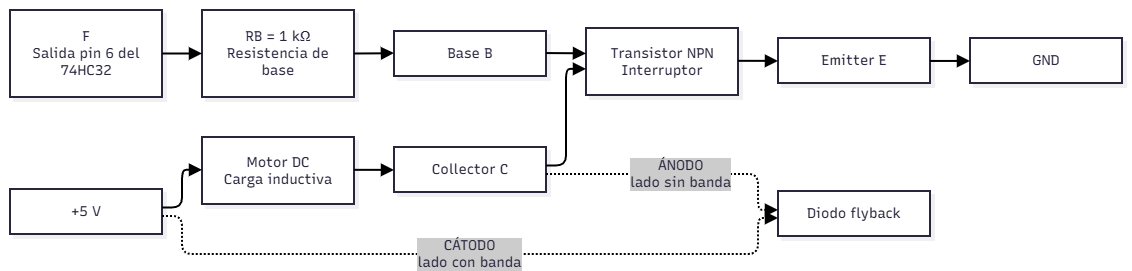

The diagram above was exported from draw.io. Its source (the exported page's mxGraphModel, read from the mxfile embedded in the PNG):
<mxGraphModel dx="1243" dy="581" grid="1" gridSize="10" guides="1" tooltips="1" connect="1" arrows="1" fold="1" page="1" pageScale="1" pageWidth="827" pageHeight="1169" math="0" shadow="0">
  <root>
    <mxCell id="0" />
    <mxCell id="1" parent="0" />
    <UserObject label="" mermaidData="{&#10;  &quot;data&quot;: &quot;flowchart LR\n\n    F[\&quot;F&lt;br/&gt;Salida pin 6 del 74HC32\&quot;]\n\n    RB[\&quot;RB = 1 kΩ&lt;br/&gt;Resistencia de base\&quot;]\n\n    B[\&quot;Base B\&quot;]\n\n    Q[\&quot;Transistor NPN&lt;br/&gt;Interruptor\&quot;]\n\n    C[\&quot;Collector C\&quot;]\n\n    E[\&quot;Emitter E\&quot;]\n\n    MOTOR[\&quot;Motor DC&lt;br/&gt;Carga inductiva\&quot;]\n\n    V[\&quot;+5 V\&quot;]\n\n    G[\&quot;GND\&quot;]\n\n    D[\&quot;Diodo flyback\&quot;]\n\n    F --&gt; RB\n    RB --&gt; B\n    B --&gt; Q\n\n    V --&gt; MOTOR\n    MOTOR --&gt; C\n    C --&gt; Q\n\n    Q --&gt; E\n    E --&gt; G\n\n    V -. \&quot;CÁTODO&lt;br/&gt;lado con banda\&quot; .-&gt; D\n    C -. \&quot;ÁNODO&lt;br/&gt;lado sin banda\&quot; .-&gt; D&quot;,&#10;  &quot;config&quot;: null,&#10;  &quot;version&quot;: &quot;12&quot;&#10;}" id="VEWA4qCtwFMVlCJXqZBQ-1">
      <mxCell connectable="0" parent="1" style="group;transparentBounds=1;editIcon=1;lockedGroup=0;groupPadding=10;" vertex="1">
        <mxGeometry as="geometry" />
      </mxCell>
    </UserObject>
    <UserObject label="F&#10;Salida pin 6 del 74HC32" mermaidId="n:F" mermaidBaseStyle="html=1;whiteSpace=wrap;strokeWidth=2;fillColor=#ffffff;strokeColor=#28253D;fontColor=#28253D;fontFamily=Recursive;fontSize=14;shadow=1;shadowColor=#000000;shadowOffsetX=4;shadowOffsetY=4;shadowBlur=0;shadowOpacity=6;" mermaidBaseValue="F&#10;Salida pin 6 del 74HC32" id="VEWA4qCtwFMVlCJXqZBQ-2">
      <mxCell parent="VEWA4qCtwFMVlCJXqZBQ-1" style="html=1;whiteSpace=wrap;strokeWidth=2;fillColor=#ffffff;strokeColor=#28253D;fontColor=#28253D;fontFamily=Recursive;fontSize=14;shadow=1;shadowColor=#000000;shadowOffsetX=4;shadowOffsetY=4;shadowBlur=0;shadowOpacity=6;labelWidth=120;fontSource=https%3A%2F%2Ffonts.googleapis.com%2Fcss%3Ffamily%3DRecursive;" vertex="1">
        <mxGeometry height="87" width="152" x="30" y="30" as="geometry" />
      </mxCell>
    </UserObject>
    <UserObject label="RB = 1 kΩ&#10;Resistencia de base" mermaidId="n:RB" mermaidBaseStyle="html=1;whiteSpace=wrap;strokeWidth=2;fillColor=#ffffff;strokeColor=#28253D;fontColor=#28253D;fontFamily=Recursive;fontSize=14;shadow=1;shadowColor=#000000;shadowOffsetX=4;shadowOffsetY=4;shadowBlur=0;shadowOpacity=6;" mermaidBaseValue="RB = 1 kΩ&#10;Resistencia de base" id="VEWA4qCtwFMVlCJXqZBQ-3">
      <mxCell parent="VEWA4qCtwFMVlCJXqZBQ-1" style="html=1;whiteSpace=wrap;strokeWidth=2;fillColor=#ffffff;strokeColor=#28253D;fontColor=#28253D;fontFamily=Recursive;fontSize=14;shadow=1;shadowColor=#000000;shadowOffsetX=4;shadowOffsetY=4;shadowBlur=0;shadowOpacity=6;labelWidth=120;fontSource=https%3A%2F%2Ffonts.googleapis.com%2Fcss%3Ffamily%3DRecursive;" vertex="1">
        <mxGeometry height="87" width="152" x="222" y="30" as="geometry" />
      </mxCell>
    </UserObject>
    <UserObject label="Base B" mermaidId="n:B" mermaidBaseStyle="html=1;whiteSpace=wrap;strokeWidth=2;fillColor=#ffffff;strokeColor=#28253D;fontColor=#28253D;fontFamily=Recursive;fontSize=14;shadow=1;shadowColor=#000000;shadowOffsetX=4;shadowOffsetY=4;shadowBlur=0;shadowOpacity=6;" mermaidBaseValue="Base B" id="VEWA4qCtwFMVlCJXqZBQ-4">
      <mxCell parent="VEWA4qCtwFMVlCJXqZBQ-1" style="html=1;whiteSpace=wrap;strokeWidth=2;fillColor=#ffffff;strokeColor=#28253D;fontColor=#28253D;fontFamily=Recursive;fontSize=14;shadow=1;shadowColor=#000000;shadowOffsetX=4;shadowOffsetY=4;shadowBlur=0;shadowOpacity=6;fontSource=https%3A%2F%2Ffonts.googleapis.com%2Fcss%3Ffamily%3DRecursive;" vertex="1">
        <mxGeometry height="45" width="152" x="414" y="51" as="geometry" />
      </mxCell>
    </UserObject>
    <UserObject label="Transistor NPN&#10;Interruptor" mermaidId="n:Q" mermaidBaseStyle="html=1;whiteSpace=wrap;strokeWidth=2;fillColor=#ffffff;strokeColor=#28253D;fontColor=#28253D;fontFamily=Recursive;fontSize=14;shadow=1;shadowColor=#000000;shadowOffsetX=4;shadowOffsetY=4;shadowBlur=0;shadowOpacity=6;" mermaidBaseValue="Transistor NPN&#10;Interruptor" id="VEWA4qCtwFMVlCJXqZBQ-5">
      <mxCell parent="VEWA4qCtwFMVlCJXqZBQ-1" style="html=1;whiteSpace=wrap;strokeWidth=2;fillColor=#ffffff;strokeColor=#28253D;fontColor=#28253D;fontFamily=Recursive;fontSize=14;shadow=1;shadowColor=#000000;shadowOffsetX=4;shadowOffsetY=4;shadowBlur=0;shadowOpacity=6;fontSource=https%3A%2F%2Ffonts.googleapis.com%2Fcss%3Ffamily%3DRecursive;" vertex="1">
        <mxGeometry height="67" width="152" x="606" y="48" as="geometry" />
      </mxCell>
    </UserObject>
    <UserObject label="Collector C" mermaidId="n:C" mermaidBaseStyle="html=1;whiteSpace=wrap;strokeWidth=2;fillColor=#ffffff;strokeColor=#28253D;fontColor=#28253D;fontFamily=Recursive;fontSize=14;shadow=1;shadowColor=#000000;shadowOffsetX=4;shadowOffsetY=4;shadowBlur=0;shadowOpacity=6;" mermaidBaseValue="Collector C" id="VEWA4qCtwFMVlCJXqZBQ-6">
      <mxCell parent="VEWA4qCtwFMVlCJXqZBQ-1" style="html=1;whiteSpace=wrap;strokeWidth=2;fillColor=#ffffff;strokeColor=#28253D;fontColor=#28253D;fontFamily=Recursive;fontSize=14;shadow=1;shadowColor=#000000;shadowOffsetX=4;shadowOffsetY=4;shadowBlur=0;shadowOpacity=6;fontSource=https%3A%2F%2Ffonts.googleapis.com%2Fcss%3Ffamily%3DRecursive;" vertex="1">
        <mxGeometry height="45" width="152" x="414" y="167" as="geometry" />
      </mxCell>
    </UserObject>
    <UserObject label="Emitter E" mermaidId="n:E" mermaidBaseStyle="html=1;whiteSpace=wrap;strokeWidth=2;fillColor=#ffffff;strokeColor=#28253D;fontColor=#28253D;fontFamily=Recursive;fontSize=14;shadow=1;shadowColor=#000000;shadowOffsetX=4;shadowOffsetY=4;shadowBlur=0;shadowOpacity=6;" mermaidBaseValue="Emitter E" id="VEWA4qCtwFMVlCJXqZBQ-7">
      <mxCell parent="VEWA4qCtwFMVlCJXqZBQ-1" style="html=1;whiteSpace=wrap;strokeWidth=2;fillColor=#ffffff;strokeColor=#28253D;fontColor=#28253D;fontFamily=Recursive;fontSize=14;shadow=1;shadowColor=#000000;shadowOffsetX=4;shadowOffsetY=4;shadowBlur=0;shadowOpacity=6;fontSource=https%3A%2F%2Ffonts.googleapis.com%2Fcss%3Ffamily%3DRecursive;" vertex="1">
        <mxGeometry height="45" width="152" x="798" y="58" as="geometry" />
      </mxCell>
    </UserObject>
    <UserObject label="Motor DC&#10;Carga inductiva" mermaidId="n:MOTOR" mermaidBaseStyle="html=1;whiteSpace=wrap;strokeWidth=2;fillColor=#ffffff;strokeColor=#28253D;fontColor=#28253D;fontFamily=Recursive;fontSize=14;shadow=1;shadowColor=#000000;shadowOffsetX=4;shadowOffsetY=4;shadowBlur=0;shadowOpacity=6;" mermaidBaseValue="Motor DC&#10;Carga inductiva" id="VEWA4qCtwFMVlCJXqZBQ-8">
      <mxCell parent="VEWA4qCtwFMVlCJXqZBQ-1" style="html=1;whiteSpace=wrap;strokeWidth=2;fillColor=#ffffff;strokeColor=#28253D;fontColor=#28253D;fontFamily=Recursive;fontSize=14;shadow=1;shadowColor=#000000;shadowOffsetX=4;shadowOffsetY=4;shadowBlur=0;shadowOpacity=6;fontSource=https%3A%2F%2Ffonts.googleapis.com%2Fcss%3Ffamily%3DRecursive;" vertex="1">
        <mxGeometry height="67" width="152" x="222" y="157" as="geometry" />
      </mxCell>
    </UserObject>
    <UserObject label="+5 V" mermaidId="n:V" mermaidBaseStyle="html=1;whiteSpace=wrap;strokeWidth=2;fillColor=#ffffff;strokeColor=#28253D;fontColor=#28253D;fontFamily=Recursive;fontSize=14;shadow=1;shadowColor=#000000;shadowOffsetX=4;shadowOffsetY=4;shadowBlur=0;shadowOpacity=6;" mermaidBaseValue="+5 V" id="VEWA4qCtwFMVlCJXqZBQ-9">
      <mxCell parent="VEWA4qCtwFMVlCJXqZBQ-1" style="html=1;whiteSpace=wrap;strokeWidth=2;fillColor=#ffffff;strokeColor=#28253D;fontColor=#28253D;fontFamily=Recursive;fontSize=14;shadow=1;shadowColor=#000000;shadowOffsetX=4;shadowOffsetY=4;shadowBlur=0;shadowOpacity=6;fontSource=https%3A%2F%2Ffonts.googleapis.com%2Fcss%3Ffamily%3DRecursive;" vertex="1">
        <mxGeometry height="45" width="152" x="30" y="209" as="geometry" />
      </mxCell>
    </UserObject>
    <UserObject label="GND" mermaidId="n:G" mermaidBaseStyle="html=1;whiteSpace=wrap;strokeWidth=2;fillColor=#ffffff;strokeColor=#28253D;fontColor=#28253D;fontFamily=Recursive;fontSize=14;shadow=1;shadowColor=#000000;shadowOffsetX=4;shadowOffsetY=4;shadowBlur=0;shadowOpacity=6;" mermaidBaseValue="GND" id="VEWA4qCtwFMVlCJXqZBQ-10">
      <mxCell parent="VEWA4qCtwFMVlCJXqZBQ-1" style="html=1;whiteSpace=wrap;strokeWidth=2;fillColor=#ffffff;strokeColor=#28253D;fontColor=#28253D;fontFamily=Recursive;fontSize=14;shadow=1;shadowColor=#000000;shadowOffsetX=4;shadowOffsetY=4;shadowBlur=0;shadowOpacity=6;fontSource=https%3A%2F%2Ffonts.googleapis.com%2Fcss%3Ffamily%3DRecursive;" vertex="1">
        <mxGeometry height="45" width="152" x="990" y="58" as="geometry" />
      </mxCell>
    </UserObject>
    <UserObject label="Diodo flyback" mermaidId="n:D" mermaidBaseStyle="html=1;whiteSpace=wrap;strokeWidth=2;fillColor=#ffffff;strokeColor=#28253D;fontColor=#28253D;fontFamily=Recursive;fontSize=14;shadow=1;shadowColor=#000000;shadowOffsetX=4;shadowOffsetY=4;shadowBlur=0;shadowOpacity=6;" mermaidBaseValue="Diodo flyback" id="VEWA4qCtwFMVlCJXqZBQ-11">
      <mxCell parent="VEWA4qCtwFMVlCJXqZBQ-1" style="html=1;whiteSpace=wrap;strokeWidth=2;fillColor=#ffffff;strokeColor=#28253D;fontColor=#28253D;fontFamily=Recursive;fontSize=14;shadow=1;shadowColor=#000000;shadowOffsetX=4;shadowOffsetY=4;shadowBlur=0;shadowOpacity=6;fontSource=https%3A%2F%2Ffonts.googleapis.com%2Fcss%3Ffamily%3DRecursive;" vertex="1">
        <mxGeometry height="45" width="152" x="798" y="211" as="geometry" />
      </mxCell>
    </UserObject>
    <UserObject label="" mermaidId="e:F-&gt;RB#0" mermaidBaseStyle="edgeStyle=orthogonalEdgeStyle;rounded=1;curved=0;startArrow=none;endArrow=block;endSize=8;jumpStyle=arc;jumpSize=12;strokeColor=#000000;exitX=1;exitY=0.5;entryX=0;entryY=0.5;strokeWidth=2;targetPerimeterSpacing=4;" mermaidBaseValue="" id="VEWA4qCtwFMVlCJXqZBQ-12">
      <mxCell edge="1" parent="VEWA4qCtwFMVlCJXqZBQ-1" source="VEWA4qCtwFMVlCJXqZBQ-2" style="edgeStyle=orthogonalEdgeStyle;rounded=1;curved=0;startArrow=none;endArrow=block;endSize=8;jumpStyle=arc;jumpSize=12;strokeColor=#000000;exitX=1;exitY=0.5;entryX=0;entryY=0.5;strokeWidth=2;targetPerimeterSpacing=4;" target="VEWA4qCtwFMVlCJXqZBQ-3">
        <mxGeometry relative="1" as="geometry">
          <Array as="points" />
        </mxGeometry>
      </mxCell>
    </UserObject>
    <UserObject label="" mermaidId="e:RB-&gt;B#0" mermaidBaseStyle="edgeStyle=orthogonalEdgeStyle;rounded=1;curved=0;startArrow=none;endArrow=block;endSize=8;jumpStyle=arc;jumpSize=12;strokeColor=#000000;exitX=1;exitY=0.5;entryX=0;entryY=0.49;strokeWidth=2;targetPerimeterSpacing=4;" mermaidBaseValue="" id="VEWA4qCtwFMVlCJXqZBQ-13">
      <mxCell edge="1" parent="VEWA4qCtwFMVlCJXqZBQ-1" source="VEWA4qCtwFMVlCJXqZBQ-3" style="edgeStyle=orthogonalEdgeStyle;rounded=1;curved=0;startArrow=none;endArrow=block;endSize=8;jumpStyle=arc;jumpSize=12;strokeColor=#000000;exitX=1;exitY=0.5;entryX=0;entryY=0.49;strokeWidth=2;targetPerimeterSpacing=4;" target="VEWA4qCtwFMVlCJXqZBQ-4">
        <mxGeometry relative="1" as="geometry">
          <Array as="points" />
        </mxGeometry>
      </mxCell>
    </UserObject>
    <UserObject label="" mermaidId="e:B-&gt;Q#0" mermaidBaseStyle="edgeStyle=orthogonalEdgeStyle;rounded=1;curved=0;startArrow=none;endArrow=block;endSize=8;jumpStyle=arc;jumpSize=12;strokeColor=#000000;exitX=1;exitY=0.49;entryX=0;entryY=0.38;strokeWidth=2;targetPerimeterSpacing=4;" mermaidBaseValue="" id="VEWA4qCtwFMVlCJXqZBQ-14">
      <mxCell edge="1" parent="VEWA4qCtwFMVlCJXqZBQ-1" source="VEWA4qCtwFMVlCJXqZBQ-4" style="edgeStyle=orthogonalEdgeStyle;rounded=1;curved=0;startArrow=none;endArrow=block;endSize=8;jumpStyle=arc;jumpSize=12;strokeColor=#000000;exitX=1;exitY=0.49;entryX=0;entryY=0.38;strokeWidth=2;targetPerimeterSpacing=4;" target="VEWA4qCtwFMVlCJXqZBQ-5">
        <mxGeometry relative="1" as="geometry">
          <Array as="points" />
        </mxGeometry>
      </mxCell>
    </UserObject>
    <UserObject label="" mermaidId="e:V-&gt;MOTOR#0" mermaidBaseStyle="edgeStyle=orthogonalEdgeStyle;rounded=1;curved=0;startArrow=none;endArrow=block;endSize=8;jumpStyle=arc;jumpSize=12;strokeColor=#000000;exitX=1;exitY=0.41;entryX=0;entryY=0.49;strokeWidth=2;targetPerimeterSpacing=4;" mermaidBaseValue="" id="VEWA4qCtwFMVlCJXqZBQ-15">
      <mxCell edge="1" parent="VEWA4qCtwFMVlCJXqZBQ-1" source="VEWA4qCtwFMVlCJXqZBQ-9" style="edgeStyle=orthogonalEdgeStyle;rounded=1;curved=0;startArrow=none;endArrow=block;endSize=8;jumpStyle=arc;jumpSize=12;strokeColor=#000000;exitX=1;exitY=0.41;entryX=0;entryY=0.49;strokeWidth=2;targetPerimeterSpacing=4;" target="VEWA4qCtwFMVlCJXqZBQ-8">
        <mxGeometry relative="1" as="geometry">
          <Array as="points">
            <mxPoint x="202" y="228" />
            <mxPoint x="202" y="190" />
          </Array>
        </mxGeometry>
      </mxCell>
    </UserObject>
    <UserObject label="" mermaidId="e:MOTOR-&gt;C#0" mermaidBaseStyle="edgeStyle=orthogonalEdgeStyle;rounded=1;curved=0;startArrow=none;endArrow=block;endSize=8;jumpStyle=arc;jumpSize=12;strokeColor=#000000;exitX=1;exitY=0.49;entryX=0;entryY=0.51;strokeWidth=2;targetPerimeterSpacing=4;" mermaidBaseValue="" id="VEWA4qCtwFMVlCJXqZBQ-16">
      <mxCell edge="1" parent="VEWA4qCtwFMVlCJXqZBQ-1" source="VEWA4qCtwFMVlCJXqZBQ-8" style="edgeStyle=orthogonalEdgeStyle;rounded=1;curved=0;startArrow=none;endArrow=block;endSize=8;jumpStyle=arc;jumpSize=12;strokeColor=#000000;exitX=1;exitY=0.49;entryX=0;entryY=0.51;strokeWidth=2;targetPerimeterSpacing=4;" target="VEWA4qCtwFMVlCJXqZBQ-6">
        <mxGeometry relative="1" as="geometry">
          <Array as="points" />
        </mxGeometry>
      </mxCell>
    </UserObject>
    <UserObject label="" mermaidId="e:C-&gt;Q#0" mermaidBaseStyle="edgeStyle=orthogonalEdgeStyle;rounded=1;curved=0;startArrow=none;endArrow=block;endSize=8;jumpStyle=arc;jumpSize=12;strokeColor=#000000;exitX=1;exitY=0.41;entryX=0;entryY=0.61;strokeWidth=2;targetPerimeterSpacing=4;" mermaidBaseValue="" id="VEWA4qCtwFMVlCJXqZBQ-17">
      <mxCell edge="1" parent="VEWA4qCtwFMVlCJXqZBQ-1" source="VEWA4qCtwFMVlCJXqZBQ-6" style="edgeStyle=orthogonalEdgeStyle;rounded=1;curved=0;startArrow=none;endArrow=block;endSize=8;jumpStyle=arc;jumpSize=12;strokeColor=#000000;exitX=1;exitY=0.41;entryX=0;entryY=0.61;strokeWidth=2;targetPerimeterSpacing=4;" target="VEWA4qCtwFMVlCJXqZBQ-5">
        <mxGeometry relative="1" as="geometry">
          <Array as="points">
            <mxPoint x="586" y="186" />
            <mxPoint x="586" y="89" />
          </Array>
        </mxGeometry>
      </mxCell>
    </UserObject>
    <UserObject label="" mermaidId="e:Q-&gt;E#0" mermaidBaseStyle="edgeStyle=orthogonalEdgeStyle;rounded=1;curved=0;startArrow=none;endArrow=block;endSize=8;jumpStyle=arc;jumpSize=12;strokeColor=#000000;exitX=1;exitY=0.49;entryX=0;entryY=0.51;strokeWidth=2;targetPerimeterSpacing=4;" mermaidBaseValue="" id="VEWA4qCtwFMVlCJXqZBQ-18">
      <mxCell edge="1" parent="VEWA4qCtwFMVlCJXqZBQ-1" source="VEWA4qCtwFMVlCJXqZBQ-5" style="edgeStyle=orthogonalEdgeStyle;rounded=1;curved=0;startArrow=none;endArrow=block;endSize=8;jumpStyle=arc;jumpSize=12;strokeColor=#000000;exitX=1;exitY=0.49;entryX=0;entryY=0.51;strokeWidth=2;targetPerimeterSpacing=4;" target="VEWA4qCtwFMVlCJXqZBQ-7">
        <mxGeometry relative="1" as="geometry">
          <Array as="points" />
        </mxGeometry>
      </mxCell>
    </UserObject>
    <UserObject label="" mermaidId="e:E-&gt;G#0" mermaidBaseStyle="edgeStyle=orthogonalEdgeStyle;rounded=1;curved=0;startArrow=none;endArrow=block;endSize=8;jumpStyle=arc;jumpSize=12;strokeColor=#000000;exitX=1;exitY=0.51;entryX=0;entryY=0.51;strokeWidth=2;targetPerimeterSpacing=4;" mermaidBaseValue="" id="VEWA4qCtwFMVlCJXqZBQ-19">
      <mxCell edge="1" parent="VEWA4qCtwFMVlCJXqZBQ-1" source="VEWA4qCtwFMVlCJXqZBQ-7" style="edgeStyle=orthogonalEdgeStyle;rounded=1;curved=0;startArrow=none;endArrow=block;endSize=8;jumpStyle=arc;jumpSize=12;strokeColor=#000000;exitX=1;exitY=0.51;entryX=0;entryY=0.51;strokeWidth=2;targetPerimeterSpacing=4;" target="VEWA4qCtwFMVlCJXqZBQ-10">
        <mxGeometry relative="1" as="geometry">
          <Array as="points" />
        </mxGeometry>
      </mxCell>
    </UserObject>
    <UserObject label="CÁTODO&#10;lado con banda" mermaidId="e:V-&gt;D#0" mermaidBaseStyle="edgeStyle=orthogonalEdgeStyle;rounded=1;curved=0;dashed=1;dashPattern=2 2;fixDash=1;startArrow=none;endArrow=block;endSize=8;jumpStyle=arc;jumpSize=12;strokeColor=#000000;html=1;fontSize=16;labelBackgroundColor=#cccccc;fontFamily=Recursive;fontColor=#28253D;exitX=1;exitY=0.6;entryX=0;entryY=0.6;strokeWidth=2;targetPerimeterSpacing=4;" mermaidBaseValue="CÁTODO&#10;lado con banda" id="VEWA4qCtwFMVlCJXqZBQ-20">
      <mxCell edge="1" parent="VEWA4qCtwFMVlCJXqZBQ-1" source="VEWA4qCtwFMVlCJXqZBQ-9" style="edgeStyle=orthogonalEdgeStyle;rounded=1;curved=0;dashed=1;dashPattern=2 2;fixDash=1;startArrow=none;endArrow=block;endSize=8;jumpStyle=arc;jumpSize=12;strokeColor=#000000;html=1;fontSize=14;labelBackgroundColor=#cccccc;fontFamily=Recursive;fontColor=#28253D;exitX=1;exitY=0.6;entryX=0;entryY=0.6;strokeWidth=2;targetPerimeterSpacing=4;fontSource=https%3A%2F%2Ffonts.googleapis.com%2Fcss%3Ffamily%3DRecursive;" target="VEWA4qCtwFMVlCJXqZBQ-11">
        <mxGeometry relative="1" as="geometry">
          <Array as="points">
            <mxPoint x="202" y="236" />
            <mxPoint x="202" y="274" />
            <mxPoint x="298" y="274" />
            <mxPoint x="682" y="274" />
            <mxPoint x="778" y="274" />
            <mxPoint x="778" y="238" />
          </Array>
        </mxGeometry>
      </mxCell>
    </UserObject>
    <UserObject label="ÁNODO&#10;lado sin banda" mermaidId="e:C-&gt;D#0" mermaidBaseStyle="edgeStyle=orthogonalEdgeStyle;rounded=1;curved=0;dashed=1;dashPattern=2 2;fixDash=1;startArrow=none;endArrow=block;endSize=8;jumpStyle=arc;jumpSize=12;strokeColor=#000000;html=1;fontSize=16;labelBackgroundColor=#cccccc;fontFamily=Recursive;fontColor=#28253D;exitX=1;exitY=0.6;entryX=0;entryY=0.42;strokeWidth=2;targetPerimeterSpacing=4;" mermaidBaseValue="ÁNODO&#10;lado sin banda" id="VEWA4qCtwFMVlCJXqZBQ-21">
      <mxCell edge="1" parent="VEWA4qCtwFMVlCJXqZBQ-1" source="VEWA4qCtwFMVlCJXqZBQ-6" style="edgeStyle=orthogonalEdgeStyle;rounded=1;curved=0;dashed=1;dashPattern=2 2;fixDash=1;startArrow=none;endArrow=block;endSize=8;jumpStyle=arc;jumpSize=12;strokeColor=#000000;html=1;fontSize=14;labelBackgroundColor=#cccccc;fontFamily=Recursive;fontColor=#28253D;exitX=1;exitY=0.6;entryX=0;entryY=0.42;strokeWidth=2;targetPerimeterSpacing=4;fontSource=https%3A%2F%2Ffonts.googleapis.com%2Fcss%3Ffamily%3DRecursive;" target="VEWA4qCtwFMVlCJXqZBQ-11">
        <mxGeometry relative="1" as="geometry">
          <Array as="points">
            <mxPoint x="778" y="194" />
            <mxPoint x="778" y="230" />
          </Array>
        </mxGeometry>
      </mxCell>
    </UserObject>
  </root>
</mxGraphModel>